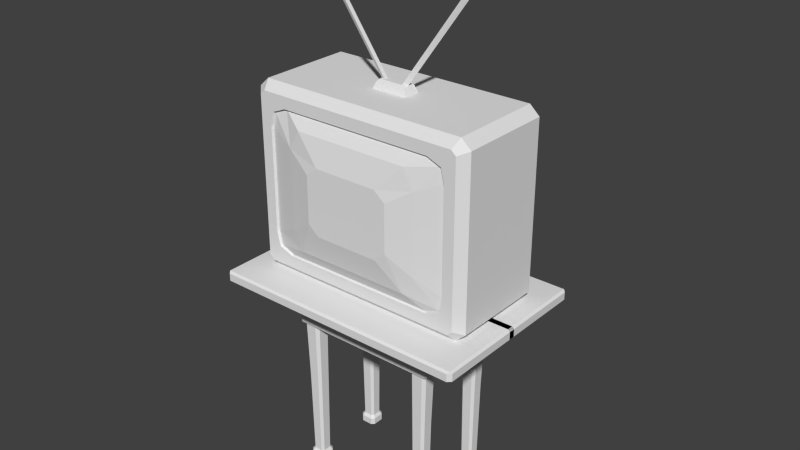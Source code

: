 # Source: 1_tv.19.blend  (saved by Blender 2.69.0; exported with 4.5.12 LTS)
import bpy
from mathutils import Matrix  # noqa: F401  (used for matrix-valued properties, if any)

bpy.ops.wm.read_factory_settings(use_empty=True)
scene = bpy.context.scene
scene.name = 'Scene'

# ---- collections
col_collection_1 = bpy.data.collections.new('Collection 1'); scene.collection.children.link(col_collection_1)

# ---- materials (node trees are filled in below, after node groups)
mat_material = bpy.data.materials.new('Material')
mat_material.alpha_threshold = 0.0
mat_material.use_transparent_shadow = False
mat_material.roughness = 0.5
mat_material.line_color = (0.0, 0.0, 0.0, 1.0)

# ---- material node trees

# ---- world
world_world = bpy.data.worlds.new('World'); scene.world = world_world
world_world.color = (0.05088, 0.05088, 0.05088)
world_world.use_sun_shadow = False
world_world.sun_shadow_jitter_overblur = 0.0
world_world.cycles.sampling_method = 'MANUAL'
world_world.cycles.sample_map_resolution = 256

# ---- meshes
me_cube_002 = bpy.data.meshes.new('Cube.002')
me_cube_002.from_pydata([(0.7472, -1.192e-07, -0.6861), (0.7472, -2.384e-07, 0.6861), (0.9134, -3.576e-07, 0.495), (0.9134, 0.0, -0.495), (0.5559, -0.07171, -0.5611), (0.5559, -0.07171, 0.5611), (0.655, -0.07171, 0.378), (0.655, -0.07171, -0.378), (0.3092, -0.1296, -0.314), (0.3092, -0.1296, 0.314), (0.417, -0.1296, 0.2251), (0.417, -0.1296, -0.2251), (0.8821, -2.98e-07, 0.6305), (0.8821, -5.96e-08, -0.6305), (-0.7472, -1.192e-07, -0.6861), (-0.7472, -2.384e-07, 0.6861), (-0.9134, -3.576e-07, 0.495), (-0.9134, 0.0, -0.495), (-0.5559, -0.07171, -0.5611), (-0.5559, -0.07171, 0.5611), (-0.655, -0.07171, 0.378), (-0.655, -0.07171, -0.378), (-0.3092, -0.1296, -0.314), (-0.3092, -0.1296, 0.314), (-0.417, -0.1296, 0.2251), (-0.417, -0.1296, -0.2251), (-0.8821, -2.98e-07, 0.6305), (-0.8821, -5.96e-08, -0.6305)], [], [(3, 2, 6, 7), (0, 13, 3, 7, 4), (2, 12, 1, 5, 6), (24, 25, 22, 8, 11, 10, 9, 23), (7, 6, 10, 11), (4, 7, 11, 8), (6, 5, 9, 10), (4, 18, 14, 0), (19, 23, 9, 5), (8, 22, 18, 4), (17, 21, 20, 16), (14, 18, 21, 17, 27), (16, 20, 19, 15, 26), (21, 25, 24, 20), (18, 22, 25, 21), (20, 24, 23, 19), (15, 19, 5, 1)])
me_cube_002.materials.append(mat_material)
me_cube_002.use_remesh_preserve_volume = False
me_cube_002.use_remesh_preserve_attributes = False
me_cube_002.use_mirror_vertex_groups = False
me_cube_002.update()
me_cube_001 = bpy.data.meshes.new('Cube.001')
me_cube_001.from_pydata([(0.0, -0.8347, 1.918), (1.236, -0.8149, 2.01), (0.0, -0.8347, 1.991), (0.0, -0.8149, 2.01), (1.256, 0.03008, 1.918), (0.0, 0.03008, 1.918), (1.256, 0.03008, 1.991), (1.236, 0.03008, 2.01), (0.0, 0.03008, 2.01), (0.6989, -0.4444, 1.931), (0.5381, -0.4444, 1.931), (0.6989, -0.2836, 1.931), (0.5381, -0.2836, 1.931), (0.5652, -0.294, 0.9697), (0.5408, -0.3183, 0.9697), (0.6566, -0.4341, 0.9697), (0.681, -0.4098, 0.9697), (0.5408, -0.4098, 0.9697), (0.6989, -0.4444, 1.736), (0.6989, -0.2836, 1.736), (0.5652, -0.4341, 0.9697), (0.681, -0.3183, 0.9697), (0.5381, -0.2836, 1.736), (0.5381, -0.4444, 1.736), (0.6566, -0.294, 0.9697), (0.0, -0.2836, 1.522), (0.0, -0.2836, 1.736), (0.0, -0.4444, 1.736), (0.0, -0.4444, 1.522), (0.6989, 0.0, 1.736), (0.6989, 0.0, 1.522), (0.5381, 0.0, 1.522), (0.5381, 0.0, 1.736), (0.7301, -0.2836, 1.736), (0.7301, -0.2836, 1.522), (0.7301, 0.0, 1.736), (0.7301, 0.0, 1.522), (0.5381, -0.4676, 1.736), (0.5381, -0.4676, 1.522), (0.0, -0.4676, 1.736), (0.0, -0.4676, 1.522), (0.7064, -0.4676, 1.522), (0.7301, -0.4439, 1.522), (0.7111, -0.4535, 1.522), (0.7301, -0.4439, 1.736), (0.7064, -0.4676, 1.736), (0.7111, -0.4535, 1.736), (1.256, -0.8016, 1.918), (1.223, -0.8347, 1.918), (1.223, -0.8347, 1.991), (1.256, -0.8016, 1.991), (1.237, -0.8156, 2.01), (0.6596, -0.4444, 0.0629), (0.6875, -0.4165, 0.0629), (0.5267, -0.4165, 0.0629), (0.5546, -0.4444, 0.0629), (0.6875, -0.3115, 0.0629), (0.6596, -0.2836, 0.0629), (0.5546, -0.2836, 0.0629), (0.5267, -0.3115, 0.0629), (0.6989, -0.4165, 1.522), (0.671, -0.4444, 1.522), (0.7111, -0.4534, 1.522), (0.671, -0.2836, 1.522), (0.6989, -0.3115, 1.522), (0.7268, -0.2836, 1.522), (0.6989, -0.2557, 1.522), (0.5381, -0.3115, 1.522), (0.5661, -0.2836, 1.522), (0.5381, -0.2557, 1.522), (0.5381, -0.2836, 1.55), (0.5102, -0.2836, 1.522), (0.5661, -0.4444, 1.522), (0.5381, -0.4165, 1.522), (0.5102, -0.4444, 1.522), (0.5381, -0.4676, 1.522), (0.6463, -0.424, 0.09098), (0.6671, -0.3249, 0.09098), (0.5471, -0.4032, 0.09098), (0.5679, -0.304, 0.09098), (0.6463, -0.304, 0.09098), (0.5679, -0.424, 0.09098), (0.6671, -0.4032, 0.09098), (0.5471, -0.3249, 0.09098), (0.6596, -0.4444, -0.001854), (0.6875, -0.4165, -0.001854), (0.5267, -0.4165, -0.001854), (0.5546, -0.4444, -0.001854), (0.6875, -0.3115, -0.001854), (0.6596, -0.2836, -0.001854), (0.5546, -0.2836, -0.001854), (0.5267, -0.3115, -0.001854)], [], [(49, 2, 0, 48), (6, 50, 47, 4), (7, 8, 3, 1), (51, 50, 6, 7, 1), (2, 49, 51, 1, 3), (82, 77, 56, 53), (83, 78, 54, 59), (80, 79, 58, 57), (62, 61, 72, 75, 38, 41, 43), (57, 58, 90, 89), (9, 11, 19, 18), (71, 70, 22, 26, 25), (12, 10, 23, 22), (22, 70, 69, 31, 32), (11, 12, 22, 19), (30, 66, 65, 34, 36), (10, 9, 18, 23), (26, 27, 28, 25), (22, 23, 27, 26), (74, 73, 67, 71, 25, 28), (29, 32, 31, 30), (19, 22, 32, 29), (75, 74, 28, 40, 38), (19, 29, 35, 33), (44, 33, 34, 42), (34, 33, 35, 36), (29, 30, 36, 35), (37, 45, 41, 38), (23, 18, 46, 45, 37), (37, 38, 40, 39), (27, 23, 37, 39), (60, 64, 21, 16), (28, 27, 39, 40), (69, 68, 63, 66, 30, 31), (18, 19, 33, 44, 46), (41, 42, 43), (44, 45, 46), (44, 42, 41, 45), (65, 64, 60, 62, 43, 42, 34), (49, 50, 51), (49, 48, 47, 50), (4, 47, 48, 0, 5), (60, 61, 62), (63, 64, 65, 66), (67, 68, 69, 70, 71), (72, 73, 74, 75), (80, 57, 56, 77), (81, 55, 54, 78), (82, 53, 52, 76), (83, 59, 58, 79), (81, 76, 52, 55), (67, 73, 17, 14), (63, 68, 13, 24), (63, 24, 21, 64), (72, 20, 17, 73), (60, 16, 15, 61), (67, 14, 13, 68), (72, 61, 15, 20), (16, 21, 77, 82), (14, 17, 78, 83), (24, 13, 79, 80), (24, 80, 77, 21), (20, 81, 78, 17), (16, 82, 76, 15), (14, 83, 79, 13), (20, 15, 76, 81), (86, 87, 84, 85, 88, 89, 90, 91), (53, 56, 88, 85), (59, 54, 86, 91), (55, 52, 84, 87), (58, 59, 91, 90), (52, 53, 85, 84), (54, 55, 87, 86), (56, 57, 89, 88)])
me_cube_001.materials.append(mat_material)
me_cube_001.use_remesh_preserve_volume = False
me_cube_001.use_remesh_preserve_attributes = False
me_cube_001.use_mirror_vertex_groups = False
me_cube_001.update()
me_cube = bpy.data.meshes.new('Cube')
me_cube.from_pydata([(0.6708, 0.5137, 2.447), (0.7891, 0.5137, 3.455), (0.6708, 0.5137, 3.533), (0.7906, 0.5137, 2.499), (0.6708, 0.9851, 2.447), (0.7906, 0.9471, 2.499), (1.008, -0.4332, 2.007), (0.9768, -0.5137, 2.087), (1.008, -0.4332, 3.773), (0.9768, -0.5137, 3.692), (1.023, -0.5137, 2.129), (1.103, -0.4332, 2.094), (1.103, -0.4332, 3.686), (1.023, -0.5137, 3.65), (0.7511, -0.5137, 2.2), (0.7511, -0.5137, 3.579), (0.9182, -0.5137, 3.387), (0.9182, -0.5137, 2.392), (0.7906, 0.9471, 3.135), (0.7901, 0.7714, 3.454), (0.6708, 0.7989, 3.534), (0.6708, 0.9851, 3.164), (0.7472, -0.4887, 2.204), (0.7472, -0.4887, 3.576), (0.9134, -0.4887, 3.385), (0.9134, -0.4887, 2.395), (0.9999, -0.5137, 3.671), (0.9999, -0.5137, 2.108), (0.8865, -0.5137, 3.523), (0.8865, -0.5137, 2.256), (0.8821, -0.4887, 3.52), (0.8821, -0.4887, 2.259), (0.0, -0.5137, 2.087), (0.0, -0.4332, 2.007), (0.0, -0.4332, 3.773), (0.0, -0.5137, 3.692), (0.0, -0.5137, 2.2), (0.0, -0.5137, 3.579), (0.0, -0.4887, 2.204), (0.0, -0.4887, 3.576), (0.0, 0.5137, 2.447), (0.0, 0.5137, 3.534), (0.0, 0.9851, 2.447), (0.0, 0.9851, 3.164), (0.0, 0.7989, 3.535), (0.9907, 0.5137, 2.051), (1.008, 0.4632, 2.007), (1.008, 0.4632, 3.773), (0.9907, 0.5137, 3.728), (1.103, 0.4632, 2.094), (1.059, 0.5137, 2.113), (1.059, 0.5137, 3.666), (1.103, 0.4632, 3.686), (0.0, 0.5137, 2.051), (0.0, 0.4632, 2.007), (0.0, 0.4632, 3.773), (0.0, 0.5137, 3.728), (0.1791, -0.06757, 3.761), (0.0, -0.06757, 3.761), (0.1791, 0.09753, 3.761), (0.0, 0.09753, 3.761), (0.1316, -0.02363, 3.853), (0.1452, -0.05151, 3.834), (0.0, -0.05151, 3.834), (0.0, -0.02363, 3.853), (0.1452, 0.08148, 3.834), (0.1316, 0.05359, 3.853), (0.0, 0.05359, 3.853), (0.0, 0.08148, 3.834), (0.05307, -0.007449, 3.795), (0.9003, -0.006332, 4.984), (0.9417, 0.01329, 4.962), (0.103, 0.01329, 3.795), (0.05307, 0.03403, 3.795), (0.9003, 0.03291, 4.984), (0.9628, 0.01329, 4.965), (0.8942, -0.01889, 5.001), (0.8942, 0.04546, 5.001), (0.9858, 0.01329, 5.004), (0.9172, -0.01889, 5.04), (0.9172, 0.04546, 5.04), (0.9816, 0.01329, 5.03), (0.9531, -9.386e-05, 5.045), (0.9531, 0.02667, 5.045)], [], [(3, 1, 51, 50), (47, 55, 34, 8), (1, 2, 48, 51), (2, 41, 56, 48), (46, 6, 33, 54), (1, 3, 5, 18, 19), (41, 2, 20, 44), (3, 0, 4, 5), (12, 8, 9, 26, 13), (10, 27, 7, 6, 11), (13, 10, 11, 12), (0, 3, 50, 45), (28, 16, 13, 26), (37, 15, 9, 35), (29, 14, 7, 27), (16, 17, 10, 13), (18, 21, 20, 19), (2, 1, 19, 20), (17, 16, 24, 25), (29, 17, 25, 31), (28, 15, 23, 30), (36, 14, 22, 38), (15, 28, 26, 9), (17, 29, 27, 10), (14, 29, 31, 22), (16, 28, 30, 24), (7, 32, 33, 6), (8, 34, 35, 9), (14, 36, 32, 7), (15, 37, 39, 23), (52, 47, 8, 12), (4, 42, 43, 21), (0, 40, 42, 4), (21, 43, 44, 20), (49, 52, 12, 11), (40, 0, 45, 53), (51, 48, 47, 52), (49, 46, 45, 50), (52, 49, 50, 51), (53, 45, 46, 54), (55, 47, 48, 56), (46, 49, 11, 6), (65, 66, 61, 62, 57, 59), (66, 67, 64, 61), (68, 65, 59, 60), (63, 62, 61, 64), (67, 66, 65, 68), (62, 63, 58, 57), (69, 70, 71, 72), (78, 79, 82, 81), (71, 70, 76, 75), (73, 72, 71, 74), (69, 72, 73), (70, 69, 73, 74), (70, 74, 77, 76), (75, 76, 79, 78), (74, 71, 75, 77), (76, 77, 80, 79), (77, 75, 78, 80), (81, 82, 83), (79, 80, 83, 82), (80, 78, 81, 83), (5, 4, 21, 18)])
me_cube.materials.append(mat_material)
me_cube.use_remesh_preserve_volume = False
me_cube.use_remesh_preserve_attributes = False
me_cube.use_mirror_vertex_groups = False
me_cube.update()

# ---- objects
ob_screen = bpy.data.objects.new('screen', me_cube_002)
ob_screen_root = bpy.data.objects.new('screen root', None)
ob_table = bpy.data.objects.new('table', me_cube_001)
ob_tv = bpy.data.objects.new('TV', me_cube)

# ---- transforms, parenting, visibility, modifiers, constraints
ob_screen.location = (0.0, -0.4887, 2.89)
ob_screen.lock_rotations_4d = False
ob_screen.empty_display_type = 'ARROWS'
ob_screen.lineart.crease_threshold = 0.0
ob_screen_root.location = (0.0, -0.4887, 2.89)
ob_screen_root.empty_display_size = 0.5
ob_screen_root.empty_image_offset = (0.0, 0.0)
ob_screen_root.lineart.crease_threshold = 0.0
ob_table.location = (0.0, 0.0, 0.0)
ob_table.lock_rotations_4d = False
ob_table.empty_display_type = 'ARROWS'
ob_table.lineart.crease_threshold = 0.0
_m = ob_table.modifiers.new('Mirror', 'MIRROR')
_m.use_axis = (True, True, False)
_m.use_clip = True
ob_tv.location = (0.0, 0.0, 0.0)
ob_tv.lock_rotations_4d = False
ob_tv.empty_display_type = 'ARROWS'
ob_tv.lineart.crease_threshold = 0.0
_m = ob_tv.modifiers.new('Mirror', 'MIRROR')
_m.use_clip = True

# ---- collection membership
col_collection_1.objects.link(ob_screen)
col_collection_1.objects.link(ob_screen_root)
col_collection_1.objects.link(ob_table)
col_collection_1.objects.link(ob_tv)

# ---- scene / render settings (as saved in the file)
scene.frame_start = 1; scene.frame_end = 250; scene.frame_set(240)
scene.render.engine = 'BLENDER_EEVEE_NEXT'
scene.render.image_settings.color_mode = 'RGB'
scene.render.image_settings.compression = 90
scene.render.resolution_percentage = 50
scene.render.dither_intensity = 0.0
scene.cycles.use_denoising = False
scene.cycles.samples = 10
scene.cycles.sampling_pattern = 'TABULATED_SOBOL'
scene.cycles.light_sampling_threshold = 0.0
scene.cycles.use_adaptive_sampling = False
scene.cycles.use_light_tree = False
scene.cycles.blur_glossy = 0.0
scene.cycles.volume_bounces = 1
scene.cycles.pixel_filter_type = 'GAUSSIAN'
scene.cycles.sample_clamp_indirect = 0.0
scene.view_settings.view_transform = 'Standard'
bpy.context.view_layer.update()

# ---- added for rendering (the .blend has no active camera and no usable light): camera, sun
cam_auto = bpy.data.cameras.new('AutoCamera')
cam_auto.lens = 50.0
cam_auto.sensor_width = 36.0
cam_auto.clip_end = 1000.0
ob_auto_camera = bpy.data.objects.new('AutoCamera', cam_auto)
scene.collection.objects.link(ob_auto_camera)
ob_auto_camera.location = (5.48132, -6.50242, 6.90672)
ob_auto_camera.rotation_euler = (1.09748, -7.21219e-08, 0.694738)
scene.camera = ob_auto_camera
light_auto_sun = bpy.data.lights.new('AutoSun', 'SUN')
light_auto_sun.energy = 3.0
light_auto_sun.angle = 0.0523599
ob_auto_sun = bpy.data.objects.new('AutoSun', light_auto_sun)
scene.collection.objects.link(ob_auto_sun)
ob_auto_sun.rotation_euler = (0.872665, 0.174533, 0.523599)
bpy.context.view_layer.update()
